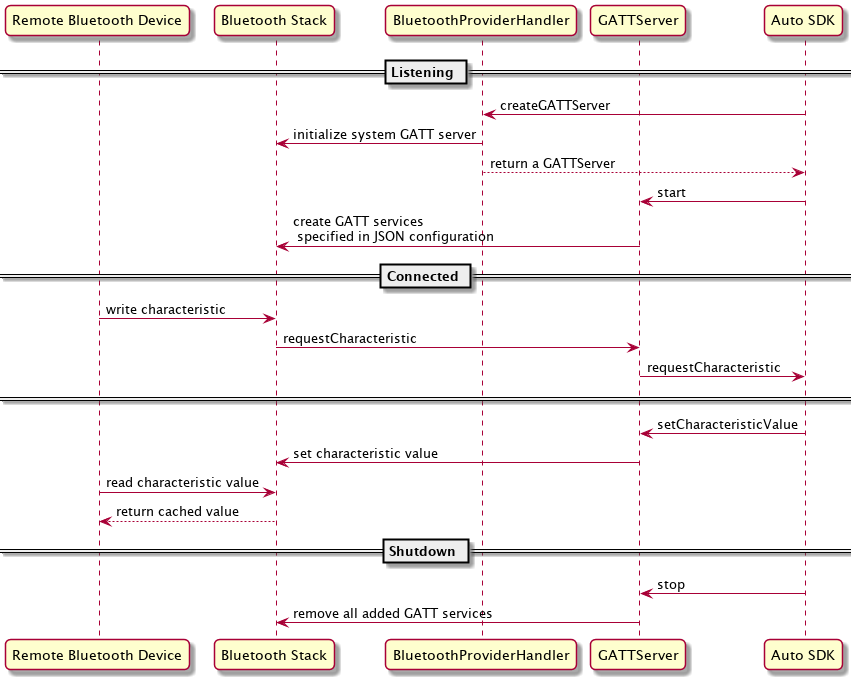

The diagram above was rendered by PlantUML. Its source (embedded in the PNG):
@startuml
skinparam roundcorner 10
participant "Remote Bluetooth Device" as RBTD
participant "Bluetooth Stack" as STACK
participant "BluetoothProviderHandler" as BTPH
participant "GATTServer" as GATTS
participant "Auto SDK" as AAC

== Listening ==

AAC -> BTPH : createGATTServer
BTPH -> STACK : initialize system GATT server
BTPH --> AAC : return a GATTServer

AAC -> GATTS : start
GATTS -> STACK : create GATT services\n specified in JSON configuration

== Connected ==

RBTD -> STACK : write characteristic
STACK -> GATTS : requestCharacteristic
GATTS -> AAC : requestCharacteristic

== == 

AAC -> GATTS : setCharacteristicValue
GATTS -> STACK : set characteristic value

RBTD -> STACK : read characteristic value
STACK --> RBTD : return cached value

== Shutdown ==

AAC -> GATTS : stop
GATTS -> STACK : remove all added GATT services
@enduml